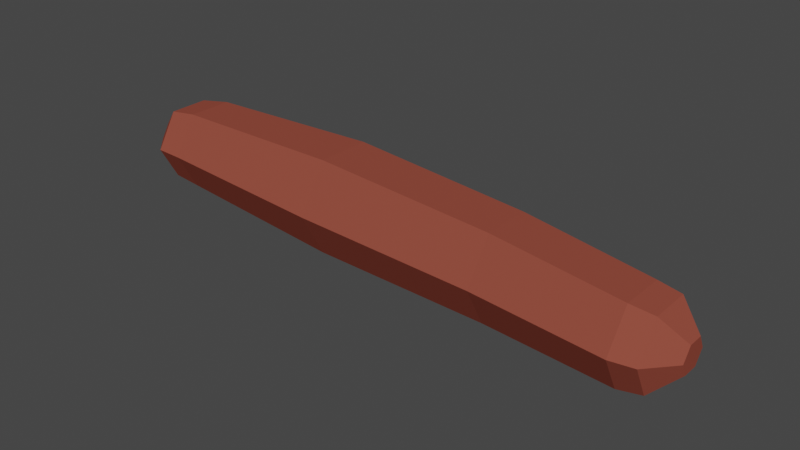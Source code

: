 # Source: 1.blend  (saved by Blender 3.0.42; exported with 4.5.12 LTS)
import bpy
from mathutils import Matrix  # noqa: F401  (used for matrix-valued properties, if any)

bpy.ops.wm.read_factory_settings(use_empty=True)
scene = bpy.context.scene
scene.name = 'Scene'

# ---- collections
col_collection = bpy.data.collections.new('Collection'); scene.collection.children.link(col_collection)

# ---- materials (node trees are filled in below, after node groups)
mat_x = bpy.data.materials.new('дерево')
mat_x.use_transparent_shadow = False
mat_x.diffuse_color = (0.2812, 0.0675, 0.04551, 1.0)
mat_x.roughness = 1.0

# ---- material node trees

# ---- world
world_world = bpy.data.worlds.new('World'); scene.world = world_world
world_world.use_nodes = True; world_world.node_tree.nodes.clear()
_N = world_world.node_tree.nodes; _L = world_world.node_tree.links
n0 = _N.new('ShaderNodeOutputWorld'); n0.name = 'World Output'; n0.location = (300, 300)
n1 = _N.new('ShaderNodeBackground'); n1.name = 'Background'; n1.location = (10, 300)
n1.inputs[0].default_value = (0.05088, 0.05088, 0.05088, 1.0)
_L.new(n1.outputs[0], n0.inputs[0])
n0.is_active_output = True
world_world.color = (0.05088, 0.05088, 0.05088)
world_world.use_sun_shadow = False
world_world.sun_shadow_jitter_overblur = 0.0

# ---- meshes
me_sphere_002 = bpy.data.meshes.new('Sphere.002')
me_sphere_002.from_pydata([(0.001196, 0.5142, -0.668), (0.6283, 0.3628, 0.663), (0.6295, 0.1514, -0.668), (0.6283, -0.3628, 0.663), (0.6295, -0.5742, -0.668), (-1.07e-07, -0.7255, 0.663), (0.001196, -0.9369, -0.668), (-0.6283, -0.3628, 0.663), (-0.6271, -0.5742, -0.668), (-0.6283, 0.3628, 0.663), (-0.6271, 0.1514, -0.668), (2.113e-07, 0.7255, 0.663), (0.7254, 0.5666, 0.1958), (0.7254, -0.325, 0.1958), (-0.04664, -0.7707, 0.1958), (-0.8187, -0.325, 0.1958), (-0.8187, 0.5666, 0.1958), (-0.04664, 1.012, 0.1958), (0.6948, 0.4043, -0.3089), (0.6948, -0.4043, -0.3089), (-0.005382, -0.8085, -0.3089), (-0.7056, -0.4043, -0.3089), (-0.7056, 0.4043, -0.3089), (-0.005382, 0.8085, -0.3089), (-0.0003044, 0.105, 0.7866), (0.0006234, 0.575, 0.7365), (0.0015, 0.105, -0.7916), (0.0006881, 0.4813, -0.7279), (0.2214, -0.02298, 0.7867), (0.5673, 0.2491, 0.7359), (0.2232, -0.02298, -0.7915), (0.5778, 0.1477, -0.7286), (0.2214, -0.279, 0.7867), (0.5692, -0.4039, 0.7337), (0.2232, -0.279, -0.7915), (0.5769, -0.5176, -0.7297), (-0.0003044, -0.407, 0.7866), (0.0005872, -0.732, 0.7322), (0.0015, -0.407, -0.7916), (0.0006698, -0.8498, -0.7301), (-0.222, -0.279, 0.7865), (-0.5679, -0.4039, 0.7337), (-0.2202, -0.279, -0.7917), (-0.5755, -0.5177, -0.7296), (-0.222, -0.02298, 0.7865), (-0.566, 0.2491, 0.7359), (-0.2202, -0.02298, -0.7917), (-0.5764, 0.1477, -0.7286)], [], [(17, 11, 1, 12), (46, 26, 30, 34, 38, 42), (9, 45, 25, 11), (3, 33, 37, 5), (31, 2, 4, 35), (12, 1, 3, 13), (5, 37, 41, 7), (35, 4, 6, 39), (13, 3, 5, 14), (11, 25, 29, 1), (7, 41, 45, 9), (39, 6, 8, 43), (14, 5, 7, 15), (43, 8, 10, 47), (15, 7, 9, 16), (27, 0, 2, 31), (47, 10, 0, 27), (16, 9, 11, 17), (22, 16, 17, 23), (21, 15, 16, 22), (20, 14, 15, 21), (19, 13, 14, 20), (18, 12, 13, 19), (23, 17, 12, 18), (0, 23, 18, 2), (2, 18, 19, 4), (4, 19, 20, 6), (6, 20, 21, 8), (8, 21, 22, 10), (10, 22, 23, 0), (1, 29, 33, 3), (27, 31, 30, 26), (29, 25, 24, 28), (34, 30, 31, 35), (28, 32, 33, 29), (38, 34, 35, 39), (32, 36, 37, 33), (42, 38, 39, 43), (36, 40, 41, 37), (46, 42, 43, 47), (40, 44, 45, 41), (26, 46, 47, 27), (44, 24, 25, 45), (36, 32, 28, 24, 44, 40)])
_uv = me_sphere_002.uv_layers.new(name='UVMap')
_uv.uv.foreach_set('vector', [0.6667, 0.5, 0.6667, 0.6, 0.5, 0.6, 0.5, 0.5, 0.8006, 0.2, 0.6572, 0.2, 0.5095, 0.2, 0.366, 0.2, 0.3046, 0.2, 0.862, 0.2, 0.8333, 0.6, 0.8333, 0.7034, 0.6667, 0.7042, 0.6667, 0.6, 0.3333, 0.6, 0.3333, 0.7002, 0.1667, 0.6982, 0.1667, 0.6, 0.5, 0.3141, 0.5, 0.4, 0.3333, 0.4, 0.3333, 0.3126, 0.5, 0.5, 0.5, 0.6, 0.3333, 0.6, 0.3333, 0.5, 0.1667, 0.6, 0.1667, 0.6982, 0.0, 0.7003, 0.0, 0.6, 0.3333, 0.3126, 0.3333, 0.4, 0.1667, 0.4, 0.1667, 0.312, 0.3333, 0.5, 0.3333, 0.6, 0.1667, 0.6, 0.1667, 0.5, 0.6667, 0.6, 0.6667, 0.7042, 0.5, 0.7034, 0.5, 0.6, 1.0, 0.6, 1.0, 0.7003, 0.8333, 0.7034, 0.8333, 0.6, 0.1667, 0.312, 0.1667, 0.4, 0.0, 0.4, 0.0, 0.3126, 0.1667, 0.5, 0.1667, 0.6, 0.0, 0.6, 0.0, 0.5, 1.0, 0.3126, 1.0, 0.4, 0.8333, 0.4, 0.8333, 0.3141, 1.0, 0.5, 1.0, 0.6, 0.8333, 0.6, 0.8333, 0.5, 0.6667, 0.3151, 0.6667, 0.4, 0.5, 0.4, 0.5, 0.3141, 0.8333, 0.3141, 0.8333, 0.4, 0.6667, 0.4, 0.6667, 0.3151, 0.8333, 0.5, 0.8333, 0.6, 0.6667, 0.6, 0.6667, 0.5, 0.8333, 0.45, 0.8333, 0.5, 0.6667, 0.5, 0.6667, 0.45, 1.0, 0.45, 1.0, 0.5, 0.8333, 0.5, 0.8333, 0.45, 0.1667, 0.45, 0.1667, 0.5, 0.0, 0.5, 0.0, 0.45, 0.3333, 0.45, 0.3333, 0.5, 0.1667, 0.5, 0.1667, 0.45, 0.5, 0.45, 0.5, 0.5, 0.3333, 0.5, 0.3333, 0.45, 0.6667, 0.45, 0.6667, 0.5, 0.5, 0.5, 0.5, 0.45, 0.6667, 0.4, 0.6667, 0.45, 0.5, 0.45, 0.5, 0.4, 0.5, 0.4, 0.5, 0.45, 0.3333, 0.45, 0.3333, 0.4, 0.3333, 0.4, 0.3333, 0.45, 0.1667, 0.45, 0.1667, 0.4, 0.1667, 0.4, 0.1667, 0.45, 0.0, 0.45, 0.0, 0.4, 1.0, 0.4, 1.0, 0.45, 0.8333, 0.45, 0.8333, 0.4, 0.8333, 0.4, 0.8333, 0.45, 0.6667, 0.45, 0.6667, 0.4, 0.5, 0.6, 0.5, 0.7034, 0.3333, 0.7002, 0.3333, 0.6, 0.6667, 0.3151, 0.5, 0.3141, 0.5095, 0.2, 0.6572, 0.2, 0.5, 0.7034, 0.6667, 0.7042, 0.634, 0.8, 0.4905, 0.8, 0.366, 0.2, 0.5095, 0.2, 0.5, 0.3141, 0.3333, 0.3126, 0.4905, 0.8, 0.3428, 0.8, 0.3333, 0.7002, 0.5, 0.7034, 0.3046, 0.2, 0.366, 0.2, 0.3333, 0.3126, 0.1667, 0.312, 0.3428, 0.8, 0.1994, 0.8, 0.1667, 0.6982, 0.3333, 0.7002, 0.862, 0.2, 0.3046, 0.2, 0.1667, 0.2, 1.0, 0.2, 0.1994, 0.8, 0.138, 0.8, 0.0, 0.7003, 0.1667, 0.6982, 0.8006, 0.2, 0.862, 0.2, 1.0, 0.3126, 0.8333, 0.3141, 0.138, 0.8, 0.6954, 0.8, 0.8333, 0.8, 0.05803, 0.8, 0.6572, 0.2, 0.8006, 0.2, 0.8333, 0.3141, 0.6667, 0.3151, 0.6954, 0.8, 0.634, 0.8, 0.6667, 0.7042, 0.8333, 0.7034, 0.1994, 0.8, 0.3428, 0.8, 0.4905, 0.8, 0.634, 0.8, 0.6954, 0.8, 0.138, 0.8])
me_sphere_002.materials.append(mat_x)
me_sphere_002.use_remesh_fix_poles = True
me_sphere_002.use_remesh_preserve_attributes = False
me_sphere_002.update()

# ---- objects
ob_sphere = bpy.data.objects.new('Sphere', me_sphere_002)

# ---- transforms, parenting, visibility, modifiers, constraints
ob_sphere.location = (0.0, 0.0, 0.0)
ob_sphere.rotation_euler = (3.248e-06, -1.531, -3.38e-06)
ob_sphere.scale = (0.1668, 0.1663, 0.9994)

# ---- collection membership
col_collection.objects.link(ob_sphere)

# ---- scene / render settings (as saved in the file)
scene.frame_start = 1; scene.frame_end = 250; scene.frame_set(1)
scene.render.engine = 'BLENDER_EEVEE_NEXT'
scene.cycles.sampling_pattern = 'TABULATED_SOBOL'
scene.cycles.use_light_tree = False
scene.view_settings.view_transform = 'Filmic'
bpy.context.view_layer.update()

# ---- added for rendering (the .blend has no active camera and no usable light): camera, sun
cam_auto = bpy.data.cameras.new('AutoCamera')
cam_auto.lens = 50.0
cam_auto.sensor_width = 36.0
cam_auto.clip_end = 1000.0
ob_auto_camera = bpy.data.objects.new('AutoCamera', cam_auto)
scene.collection.objects.link(ob_auto_camera)
ob_auto_camera.location = (1.52925, -1.8262, 1.21377)
ob_auto_camera.rotation_euler = (1.09748, -7.21219e-08, 0.694738)
scene.camera = ob_auto_camera
light_auto_sun = bpy.data.lights.new('AutoSun', 'SUN')
light_auto_sun.energy = 3.0
light_auto_sun.angle = 0.0523599
ob_auto_sun = bpy.data.objects.new('AutoSun', light_auto_sun)
scene.collection.objects.link(ob_auto_sun)
ob_auto_sun.rotation_euler = (0.872665, 0.174533, 0.523599)
bpy.context.view_layer.update()
